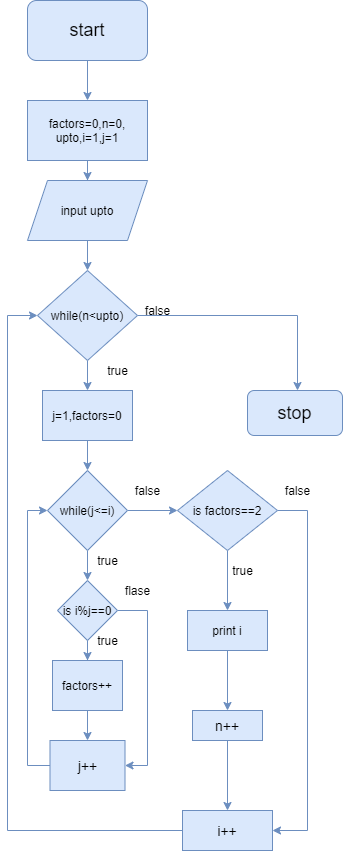

The diagram above was exported from draw.io. Its source (the exported page's mxGraphModel, read from the mxfile embedded in the PNG):
<mxGraphModel dx="868" dy="565" grid="1" gridSize="10" guides="1" tooltips="1" connect="1" arrows="1" fold="1" page="1" pageScale="1" pageWidth="850" pageHeight="1100" math="0" shadow="0">
  <root>
    <mxCell id="0" />
    <mxCell id="1" parent="0" />
    <mxCell id="bLh-DRNpOpedmA37pAN3-2" style="edgeStyle=orthogonalEdgeStyle;rounded=0;orthogonalLoop=1;jettySize=auto;html=1;fillColor=#dae8fc;strokeColor=#6c8ebf;" edge="1" parent="1" source="bLh-DRNpOpedmA37pAN3-1" target="bLh-DRNpOpedmA37pAN3-3">
      <mxGeometry relative="1" as="geometry">
        <mxPoint x="110" y="130" as="targetPoint" />
      </mxGeometry>
    </mxCell>
    <mxCell id="bLh-DRNpOpedmA37pAN3-1" value="&lt;font style=&quot;font-size: 18px&quot;&gt;start&lt;/font&gt;" style="rounded=1;whiteSpace=wrap;html=1;fillColor=#dae8fc;strokeColor=#6c8ebf;" vertex="1" parent="1">
      <mxGeometry x="50" y="30" width="120" height="60" as="geometry" />
    </mxCell>
    <mxCell id="bLh-DRNpOpedmA37pAN3-4" style="edgeStyle=orthogonalEdgeStyle;rounded=0;orthogonalLoop=1;jettySize=auto;html=1;fillColor=#dae8fc;strokeColor=#6c8ebf;" edge="1" parent="1" source="bLh-DRNpOpedmA37pAN3-3" target="bLh-DRNpOpedmA37pAN3-5">
      <mxGeometry relative="1" as="geometry">
        <mxPoint x="110" y="230" as="targetPoint" />
      </mxGeometry>
    </mxCell>
    <mxCell id="bLh-DRNpOpedmA37pAN3-3" value="factors=0,n=0,&lt;br&gt;upto,i=1,j=1" style="rounded=0;whiteSpace=wrap;html=1;fillColor=#dae8fc;strokeColor=#6c8ebf;" vertex="1" parent="1">
      <mxGeometry x="50" y="130" width="120" height="60" as="geometry" />
    </mxCell>
    <mxCell id="bLh-DRNpOpedmA37pAN3-8" style="edgeStyle=orthogonalEdgeStyle;rounded=0;orthogonalLoop=1;jettySize=auto;html=1;fillColor=#dae8fc;strokeColor=#6c8ebf;" edge="1" parent="1" source="bLh-DRNpOpedmA37pAN3-5" target="bLh-DRNpOpedmA37pAN3-9">
      <mxGeometry relative="1" as="geometry">
        <mxPoint x="110" y="300" as="targetPoint" />
      </mxGeometry>
    </mxCell>
    <mxCell id="bLh-DRNpOpedmA37pAN3-5" value="input upto" style="shape=parallelogram;perimeter=parallelogramPerimeter;whiteSpace=wrap;html=1;fixedSize=1;fillColor=#dae8fc;strokeColor=#6c8ebf;" vertex="1" parent="1">
      <mxGeometry x="50" y="210" width="120" height="60" as="geometry" />
    </mxCell>
    <mxCell id="bLh-DRNpOpedmA37pAN3-10" style="edgeStyle=orthogonalEdgeStyle;rounded=0;orthogonalLoop=1;jettySize=auto;html=1;fillColor=#dae8fc;strokeColor=#6c8ebf;" edge="1" parent="1" source="bLh-DRNpOpedmA37pAN3-9" target="bLh-DRNpOpedmA37pAN3-11">
      <mxGeometry relative="1" as="geometry">
        <mxPoint x="110" y="420" as="targetPoint" />
      </mxGeometry>
    </mxCell>
    <mxCell id="bLh-DRNpOpedmA37pAN3-44" style="edgeStyle=orthogonalEdgeStyle;rounded=0;orthogonalLoop=1;jettySize=auto;html=1;fillColor=#dae8fc;strokeColor=#6c8ebf;" edge="1" parent="1" source="bLh-DRNpOpedmA37pAN3-9" target="bLh-DRNpOpedmA37pAN3-45">
      <mxGeometry relative="1" as="geometry">
        <mxPoint x="270" y="345" as="targetPoint" />
        <Array as="points">
          <mxPoint x="320" y="345" />
        </Array>
      </mxGeometry>
    </mxCell>
    <mxCell id="bLh-DRNpOpedmA37pAN3-9" value="while(n&amp;lt;upto)" style="rhombus;whiteSpace=wrap;html=1;fillColor=#dae8fc;strokeColor=#6c8ebf;" vertex="1" parent="1">
      <mxGeometry x="60" y="300" width="100" height="90" as="geometry" />
    </mxCell>
    <mxCell id="bLh-DRNpOpedmA37pAN3-12" style="edgeStyle=orthogonalEdgeStyle;rounded=0;orthogonalLoop=1;jettySize=auto;html=1;fillColor=#dae8fc;strokeColor=#6c8ebf;" edge="1" parent="1" source="bLh-DRNpOpedmA37pAN3-11" target="bLh-DRNpOpedmA37pAN3-13">
      <mxGeometry relative="1" as="geometry">
        <mxPoint x="110" y="500" as="targetPoint" />
      </mxGeometry>
    </mxCell>
    <mxCell id="bLh-DRNpOpedmA37pAN3-11" value="j=1,factors=0" style="rounded=0;whiteSpace=wrap;html=1;fillColor=#dae8fc;strokeColor=#6c8ebf;" vertex="1" parent="1">
      <mxGeometry x="65" y="420" width="90" height="50" as="geometry" />
    </mxCell>
    <mxCell id="bLh-DRNpOpedmA37pAN3-14" style="edgeStyle=orthogonalEdgeStyle;rounded=0;orthogonalLoop=1;jettySize=auto;html=1;fillColor=#dae8fc;strokeColor=#6c8ebf;" edge="1" parent="1" source="bLh-DRNpOpedmA37pAN3-13" target="bLh-DRNpOpedmA37pAN3-15">
      <mxGeometry relative="1" as="geometry">
        <mxPoint x="110" y="610" as="targetPoint" />
      </mxGeometry>
    </mxCell>
    <mxCell id="bLh-DRNpOpedmA37pAN3-27" style="edgeStyle=orthogonalEdgeStyle;rounded=0;orthogonalLoop=1;jettySize=auto;html=1;fillColor=#dae8fc;strokeColor=#6c8ebf;" edge="1" parent="1" source="bLh-DRNpOpedmA37pAN3-13" target="bLh-DRNpOpedmA37pAN3-28">
      <mxGeometry relative="1" as="geometry">
        <mxPoint x="230" y="540" as="targetPoint" />
      </mxGeometry>
    </mxCell>
    <mxCell id="bLh-DRNpOpedmA37pAN3-13" value="while(j&amp;lt;=i)" style="rhombus;whiteSpace=wrap;html=1;fillColor=#dae8fc;strokeColor=#6c8ebf;" vertex="1" parent="1">
      <mxGeometry x="70" y="500" width="80" height="80" as="geometry" />
    </mxCell>
    <mxCell id="bLh-DRNpOpedmA37pAN3-16" style="edgeStyle=orthogonalEdgeStyle;rounded=0;orthogonalLoop=1;jettySize=auto;html=1;fillColor=#dae8fc;strokeColor=#6c8ebf;" edge="1" parent="1" source="bLh-DRNpOpedmA37pAN3-15" target="bLh-DRNpOpedmA37pAN3-17">
      <mxGeometry relative="1" as="geometry">
        <mxPoint x="110" y="700" as="targetPoint" />
      </mxGeometry>
    </mxCell>
    <mxCell id="bLh-DRNpOpedmA37pAN3-20" style="edgeStyle=orthogonalEdgeStyle;rounded=0;orthogonalLoop=1;jettySize=auto;html=1;fillColor=#dae8fc;strokeColor=#6c8ebf;" edge="1" parent="1" source="bLh-DRNpOpedmA37pAN3-15" target="bLh-DRNpOpedmA37pAN3-21">
      <mxGeometry relative="1" as="geometry">
        <mxPoint x="190" y="700" as="targetPoint" />
        <Array as="points">
          <mxPoint x="170" y="640" />
          <mxPoint x="170" y="795" />
        </Array>
      </mxGeometry>
    </mxCell>
    <mxCell id="bLh-DRNpOpedmA37pAN3-15" value="is i%j==0" style="rhombus;whiteSpace=wrap;html=1;fillColor=#dae8fc;strokeColor=#6c8ebf;" vertex="1" parent="1">
      <mxGeometry x="80" y="610" width="60" height="60" as="geometry" />
    </mxCell>
    <mxCell id="bLh-DRNpOpedmA37pAN3-23" style="edgeStyle=orthogonalEdgeStyle;rounded=0;orthogonalLoop=1;jettySize=auto;html=1;entryX=0.5;entryY=0;entryDx=0;entryDy=0;fillColor=#dae8fc;strokeColor=#6c8ebf;" edge="1" parent="1" source="bLh-DRNpOpedmA37pAN3-17" target="bLh-DRNpOpedmA37pAN3-21">
      <mxGeometry relative="1" as="geometry" />
    </mxCell>
    <mxCell id="bLh-DRNpOpedmA37pAN3-17" value="factors++" style="rounded=0;whiteSpace=wrap;html=1;fillColor=#dae8fc;strokeColor=#6c8ebf;" vertex="1" parent="1">
      <mxGeometry x="75" y="690" width="70" height="50" as="geometry" />
    </mxCell>
    <mxCell id="bLh-DRNpOpedmA37pAN3-26" style="edgeStyle=orthogonalEdgeStyle;rounded=0;orthogonalLoop=1;jettySize=auto;html=1;entryX=0;entryY=0.5;entryDx=0;entryDy=0;fillColor=#dae8fc;strokeColor=#6c8ebf;" edge="1" parent="1" source="bLh-DRNpOpedmA37pAN3-21" target="bLh-DRNpOpedmA37pAN3-13">
      <mxGeometry relative="1" as="geometry">
        <mxPoint x="40" y="540" as="targetPoint" />
        <Array as="points">
          <mxPoint x="50" y="795" />
          <mxPoint x="50" y="540" />
        </Array>
      </mxGeometry>
    </mxCell>
    <mxCell id="bLh-DRNpOpedmA37pAN3-21" value="&lt;font style=&quot;font-size: 14px&quot;&gt;j++&lt;/font&gt;" style="rounded=0;whiteSpace=wrap;html=1;fillColor=#dae8fc;strokeColor=#6c8ebf;" vertex="1" parent="1">
      <mxGeometry x="72.5" y="770" width="75" height="50" as="geometry" />
    </mxCell>
    <mxCell id="bLh-DRNpOpedmA37pAN3-29" style="edgeStyle=orthogonalEdgeStyle;rounded=0;orthogonalLoop=1;jettySize=auto;html=1;fillColor=#dae8fc;strokeColor=#6c8ebf;" edge="1" parent="1" source="bLh-DRNpOpedmA37pAN3-28" target="bLh-DRNpOpedmA37pAN3-30">
      <mxGeometry relative="1" as="geometry">
        <mxPoint x="250" y="620" as="targetPoint" />
      </mxGeometry>
    </mxCell>
    <mxCell id="bLh-DRNpOpedmA37pAN3-34" style="edgeStyle=orthogonalEdgeStyle;rounded=0;orthogonalLoop=1;jettySize=auto;html=1;fillColor=#dae8fc;strokeColor=#6c8ebf;" edge="1" parent="1" source="bLh-DRNpOpedmA37pAN3-28" target="bLh-DRNpOpedmA37pAN3-35">
      <mxGeometry relative="1" as="geometry">
        <mxPoint x="360" y="750" as="targetPoint" />
        <Array as="points">
          <mxPoint x="330" y="540" />
          <mxPoint x="330" y="860" />
        </Array>
      </mxGeometry>
    </mxCell>
    <mxCell id="bLh-DRNpOpedmA37pAN3-28" value="is factors==2" style="rhombus;whiteSpace=wrap;html=1;fillColor=#dae8fc;strokeColor=#6c8ebf;" vertex="1" parent="1">
      <mxGeometry x="200" y="500" width="100" height="80" as="geometry" />
    </mxCell>
    <mxCell id="bLh-DRNpOpedmA37pAN3-31" style="edgeStyle=orthogonalEdgeStyle;rounded=0;orthogonalLoop=1;jettySize=auto;html=1;fillColor=#dae8fc;strokeColor=#6c8ebf;" edge="1" parent="1" source="bLh-DRNpOpedmA37pAN3-30" target="bLh-DRNpOpedmA37pAN3-32">
      <mxGeometry relative="1" as="geometry">
        <mxPoint x="250" y="680" as="targetPoint" />
      </mxGeometry>
    </mxCell>
    <mxCell id="bLh-DRNpOpedmA37pAN3-30" value="print i" style="rounded=0;whiteSpace=wrap;html=1;fillColor=#dae8fc;strokeColor=#6c8ebf;" vertex="1" parent="1">
      <mxGeometry x="210" y="640" width="80" height="40" as="geometry" />
    </mxCell>
    <mxCell id="bLh-DRNpOpedmA37pAN3-33" style="edgeStyle=orthogonalEdgeStyle;rounded=0;orthogonalLoop=1;jettySize=auto;html=1;entryX=0.5;entryY=0;entryDx=0;entryDy=0;fillColor=#dae8fc;strokeColor=#6c8ebf;" edge="1" parent="1" source="bLh-DRNpOpedmA37pAN3-32" target="bLh-DRNpOpedmA37pAN3-35">
      <mxGeometry relative="1" as="geometry">
        <mxPoint x="250" y="810" as="targetPoint" />
      </mxGeometry>
    </mxCell>
    <mxCell id="bLh-DRNpOpedmA37pAN3-32" value="&lt;font style=&quot;font-size: 14px&quot;&gt;n++&lt;/font&gt;" style="rounded=0;whiteSpace=wrap;html=1;fillColor=#dae8fc;strokeColor=#6c8ebf;" vertex="1" parent="1">
      <mxGeometry x="215" y="740" width="70" height="30" as="geometry" />
    </mxCell>
    <mxCell id="bLh-DRNpOpedmA37pAN3-36" style="edgeStyle=orthogonalEdgeStyle;rounded=0;orthogonalLoop=1;jettySize=auto;html=1;entryX=0;entryY=0.5;entryDx=0;entryDy=0;fillColor=#dae8fc;strokeColor=#6c8ebf;" edge="1" parent="1" source="bLh-DRNpOpedmA37pAN3-35" target="bLh-DRNpOpedmA37pAN3-9">
      <mxGeometry relative="1" as="geometry">
        <mxPoint x="20" y="340" as="targetPoint" />
        <Array as="points">
          <mxPoint x="30" y="860" />
          <mxPoint x="30" y="345" />
        </Array>
      </mxGeometry>
    </mxCell>
    <mxCell id="bLh-DRNpOpedmA37pAN3-35" value="&lt;font style=&quot;font-size: 14px&quot;&gt;i++&lt;/font&gt;" style="rounded=0;whiteSpace=wrap;html=1;fillColor=#dae8fc;strokeColor=#6c8ebf;" vertex="1" parent="1">
      <mxGeometry x="205" y="840" width="90" height="40" as="geometry" />
    </mxCell>
    <mxCell id="bLh-DRNpOpedmA37pAN3-38" value="false" style="text;html=1;align=center;verticalAlign=middle;resizable=0;points=[];autosize=1;strokeColor=none;" vertex="1" parent="1">
      <mxGeometry x="150" y="510" width="40" height="20" as="geometry" />
    </mxCell>
    <mxCell id="bLh-DRNpOpedmA37pAN3-39" value="false" style="text;html=1;align=center;verticalAlign=middle;resizable=0;points=[];autosize=1;strokeColor=none;" vertex="1" parent="1">
      <mxGeometry x="300" y="510" width="40" height="20" as="geometry" />
    </mxCell>
    <mxCell id="bLh-DRNpOpedmA37pAN3-40" value="true" style="text;html=1;align=center;verticalAlign=middle;resizable=0;points=[];autosize=1;strokeColor=none;" vertex="1" parent="1">
      <mxGeometry x="245" y="590" width="40" height="20" as="geometry" />
    </mxCell>
    <mxCell id="bLh-DRNpOpedmA37pAN3-41" value="true" style="text;html=1;align=center;verticalAlign=middle;resizable=0;points=[];autosize=1;strokeColor=none;" vertex="1" parent="1">
      <mxGeometry x="110" y="580" width="40" height="20" as="geometry" />
    </mxCell>
    <mxCell id="bLh-DRNpOpedmA37pAN3-42" value="flase" style="text;html=1;align=center;verticalAlign=middle;resizable=0;points=[];autosize=1;strokeColor=none;" vertex="1" parent="1">
      <mxGeometry x="140" y="610" width="40" height="20" as="geometry" />
    </mxCell>
    <mxCell id="bLh-DRNpOpedmA37pAN3-43" value="true" style="text;html=1;align=center;verticalAlign=middle;resizable=0;points=[];autosize=1;strokeColor=none;" vertex="1" parent="1">
      <mxGeometry x="110" y="660" width="40" height="20" as="geometry" />
    </mxCell>
    <mxCell id="bLh-DRNpOpedmA37pAN3-45" value="&lt;font style=&quot;font-size: 18px&quot;&gt;stop&lt;/font&gt;" style="rounded=1;whiteSpace=wrap;html=1;fillColor=#dae8fc;strokeColor=#6c8ebf;" vertex="1" parent="1">
      <mxGeometry x="270" y="420" width="95" height="45" as="geometry" />
    </mxCell>
    <mxCell id="bLh-DRNpOpedmA37pAN3-46" value="false" style="text;html=1;align=center;verticalAlign=middle;resizable=0;points=[];autosize=1;strokeColor=none;" vertex="1" parent="1">
      <mxGeometry x="160" y="330" width="40" height="20" as="geometry" />
    </mxCell>
    <mxCell id="bLh-DRNpOpedmA37pAN3-47" value="true" style="text;html=1;align=center;verticalAlign=middle;resizable=0;points=[];autosize=1;strokeColor=none;" vertex="1" parent="1">
      <mxGeometry x="120" y="390" width="40" height="20" as="geometry" />
    </mxCell>
  </root>
</mxGraphModel>